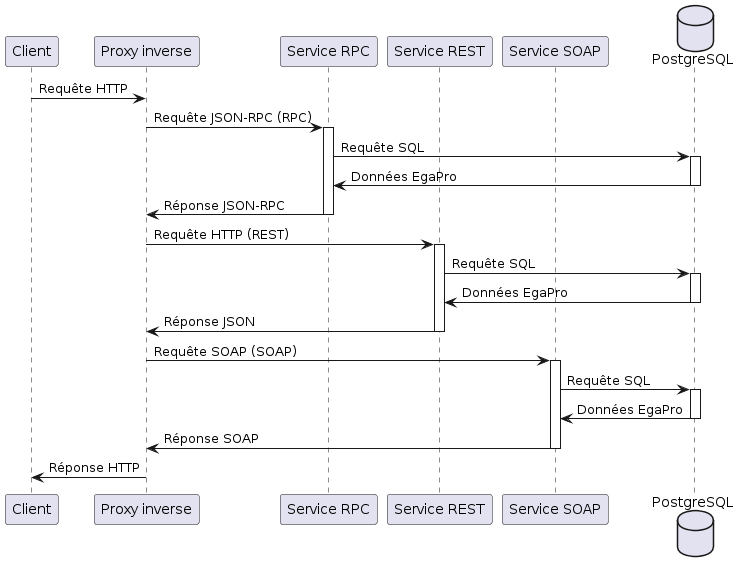

The diagram above was rendered by PlantUML. Its source (embedded in the PNG):
@startuml
participant Client
participant "Proxy inverse" as Nginx
participant "Service RPC" as RPC
participant "Service REST" as REST
participant "Service SOAP" as SOAP
database PostgreSQL as DB

Client -> Nginx: Requête HTTP
Nginx -> RPC: Requête JSON-RPC (RPC)
activate RPC
RPC -> DB: Requête SQL
activate DB
DB -> RPC: Données EgaPro
deactivate DB
RPC -> Nginx: Réponse JSON-RPC
deactivate RPC

Nginx -> REST: Requête HTTP (REST)
activate REST
REST -> DB: Requête SQL
activate DB
DB -> REST: Données EgaPro
deactivate DB
REST -> Nginx: Réponse JSON
deactivate REST

Nginx -> SOAP: Requête SOAP (SOAP)
activate SOAP
SOAP -> DB: Requête SQL
activate DB
DB -> SOAP: Données EgaPro
deactivate DB
SOAP -> Nginx: Réponse SOAP
deactivate SOAP

Nginx -> Client: Réponse HTTP
@enduml